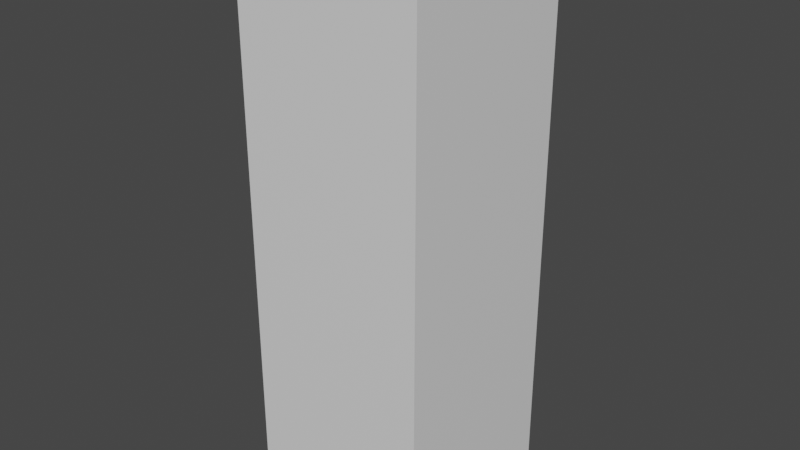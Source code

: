 # Source: test_bend_cube.blend  (saved by Blender 3.6.11; exported with 4.5.12 LTS)
import bpy
from mathutils import Matrix  # noqa: F401  (used for matrix-valued properties, if any)

bpy.ops.wm.read_factory_settings(use_empty=True)
scene = bpy.context.scene
scene.name = 'Scene'

# ---- collections
col_collection = bpy.data.collections.new('Collection'); scene.collection.children.link(col_collection)
col_export = bpy.data.collections.new('Export'); scene.collection.children.link(col_export)

# ---- materials (node trees are filled in below, after node groups)
mat_material = bpy.data.materials.new('Material')
mat_material.use_transparent_shadow = False

# ---- node groups
ng_auto_smooth = bpy.data.node_groups.new('Auto Smooth', 'GeometryNodeTree')
_s = ng_auto_smooth.interface.new_socket(name='Geometry', in_out='OUTPUT', socket_type='NodeSocketGeometry')
_s = ng_auto_smooth.interface.new_socket(name='Geometry', in_out='INPUT', socket_type='NodeSocketGeometry')
_s = ng_auto_smooth.interface.new_socket(name='Angle', in_out='INPUT', socket_type='NodeSocketFloat')
_s.subtype = 'ANGLE'
_s.min_value = 0.0
_s.max_value = 3.142
ng_auto_smooth.is_modifier = True
_N = ng_auto_smooth.nodes; _L = ng_auto_smooth.links
n0 = _N.new('NodeGroupOutput'); n0.name = 'Group Output'; n0.location = (480, -100)
n1 = _N.new('NodeGroupInput'); n1.name = 'Group Input'; n1.location = (-420, -300)
n2 = _N.new('NodeGroupInput'); n2.name = 'Group Input.001'; n2.location = (-60, -100)
n3 = _N.new('GeometryNodeSetShadeSmooth'); n3.name = 'Set Shade Smooth'; n3.location = (120, -100)
n3.domain = 'EDGE'
n4 = _N.new('GeometryNodeSetShadeSmooth'); n4.name = 'Set Shade Smooth.001'; n4.location = (300, -100)
n5 = _N.new('GeometryNodeInputMeshEdgeAngle'); n5.name = 'Edge Angle'; n5.location = (-420, -220)
n6 = _N.new('GeometryNodeInputEdgeSmooth'); n6.name = 'Is Edge Smooth'; n6.location = (-60, -160)
n7 = _N.new('GeometryNodeInputShadeSmooth'); n7.name = 'Is Face Smooth'; n7.location = (-240, -340)
n8 = _N.new('FunctionNodeBooleanMath'); n8.name = 'Boolean Math'; n8.location = (-60, -220)
n9 = _N.new('FunctionNodeCompare'); n9.name = 'Compare'; n9.location = (-240, -180)
n9.operation = 'LESS_EQUAL'
_L.new(n5.outputs[0], n9.inputs[0])
_L.new(n4.outputs[0], n0.inputs[0])
_L.new(n1.outputs[1], n9.inputs[1])
_L.new(n9.outputs[0], n8.inputs[0])
_L.new(n7.outputs[0], n8.inputs[1])
_L.new(n2.outputs[0], n3.inputs[0])
_L.new(n6.outputs[0], n3.inputs[1])
_L.new(n3.outputs[0], n4.inputs[0])
_L.new(n8.outputs[0], n3.inputs[2])
n0.is_active_output = True

# ---- material node trees
mat_material.use_nodes = True; mat_material.node_tree.nodes.clear()
_N = mat_material.node_tree.nodes; _L = mat_material.node_tree.links
n0 = _N.new('ShaderNodeBsdfPrincipled'); n0.name = 'Principled BSDF'; n0.location = (10, 300)
n0.distribution = 'GGX'
n0.subsurface_method = 'RANDOM_WALK_SKIN'
n0.inputs[3].default_value = 1.45
n0.inputs[27].default_value = (0.0, 0.0, 0.0, 1.0)
n0.inputs[28].default_value = 1.0
n1 = _N.new('ShaderNodeOutputMaterial'); n1.name = 'Material Output'; n1.location = (300, 300)
_L.new(n0.outputs[0], n1.inputs[0])
n1.is_active_output = True

# ---- world
world_world = bpy.data.worlds.new('World'); scene.world = world_world
world_world.use_nodes = True; world_world.node_tree.nodes.clear()
_N = world_world.node_tree.nodes; _L = world_world.node_tree.links
n0 = _N.new('ShaderNodeOutputWorld'); n0.name = 'World Output'; n0.location = (300, 300)
n1 = _N.new('ShaderNodeBackground'); n1.name = 'Background'; n1.location = (10, 300)
n1.inputs[0].default_value = (0.05088, 0.05088, 0.05088, 1.0)
_L.new(n1.outputs[0], n0.inputs[0])
n0.is_active_output = True
world_world.color = (0.05088, 0.05088, 0.05088)
world_world.use_sun_shadow = False
world_world.sun_shadow_jitter_overblur = 0.0

# ---- meshes
me_cube = bpy.data.meshes.new('Cube')
me_cube.from_pydata([(-0.5, -0.5, 0.0), (-0.5, -0.5, 2.0), (-0.5, 0.5, 0.0), (-0.5, 0.5, 2.0), (0.5, -0.5, 0.0), (0.5, -0.5, 2.0), (0.5, 0.5, 0.0), (0.5, 0.5, 2.0), (-0.5, -0.5, 0.5), (-0.5, -0.5, 1.0), (-0.5, -0.5, 1.5), (-0.5, 0.5, 1.5), (-0.5, 0.5, 1.0), (-0.5, 0.5, 0.5), (0.5, 0.5, 1.5), (0.5, 0.5, 1.0), (0.5, 0.5, 0.5), (0.5, -0.5, 1.5), (0.5, -0.5, 1.0), (0.5, -0.5, 0.5), (-0.5, -0.5, 1.25), (-0.5, 0.5, 1.25), (0.5, 0.5, 1.25), (0.5, -0.5, 1.25), (-0.5, -0.5, 0.75), (-0.5, 0.5, 0.75), (0.5, 0.5, 0.75), (0.5, -0.5, 0.75), (-0.5, -0.5, 3.0), (-0.5, 0.5, 3.0), (0.5, -0.5, 3.0), (0.5, 0.5, 3.0), (-0.5, -0.5, 1.75), (-0.5, 0.5, 1.75), (0.5, 0.5, 1.75), (0.5, -0.5, 1.75), (0.5, 0.5, 2.5), (0.5, -0.5, 2.5), (-0.5, -0.5, 2.5), (-0.5, 0.5, 2.5), (0.5, -0.5, 2.25), (-0.5, 0.5, 2.25), (0.5, 0.5, 2.25), (-0.5, -0.5, 2.25)], [], [(32, 1, 3, 33), (33, 3, 7, 34), (34, 7, 5, 35), (35, 5, 1, 32), (2, 6, 4, 0), (37, 36, 31, 30), (4, 19, 8, 0), (27, 18, 9, 24), (23, 17, 10, 20), (6, 16, 19, 4), (26, 15, 18, 27), (22, 14, 17, 23), (2, 13, 16, 6), (25, 12, 15, 26), (21, 11, 14, 22), (0, 8, 13, 2), (24, 9, 12, 25), (20, 10, 11, 21), (9, 20, 21, 12), (12, 21, 22, 15), (15, 22, 23, 18), (18, 23, 20, 9), (8, 24, 25, 13), (13, 25, 26, 16), (16, 26, 27, 19), (19, 27, 24, 8), (31, 29, 28, 30), (39, 38, 28, 29), (38, 37, 30, 28), (36, 39, 29, 31), (17, 35, 32, 10), (14, 34, 35, 17), (11, 33, 34, 14), (10, 32, 33, 11), (42, 41, 39, 36), (43, 40, 37, 38), (41, 43, 38, 39), (40, 42, 36, 37), (5, 7, 42, 40), (3, 1, 43, 41), (1, 5, 40, 43), (7, 3, 41, 42)])
me_cube.polygons.foreach_set('use_smooth', [True] * 42)
_uv = me_cube.uv_layers.new(name='UVMap')
_uv.uv.foreach_set('vector', [0.3333, 0.5833, 0.3333, 0.6667, 0.6667, 0.6667, 0.6667, 0.5833, 0.3333, 0.5833, 0.3333, 0.6667, 0.6667, 0.6667, 0.6667, 0.5833, 0.6667, 0.5833, 0.6667, 0.6667, 0.3333, 0.6667, 0.3333, 0.5833, 0.6667, 0.5833, 0.6667, 0.6667, 0.3333, 0.6667, 0.3333, 0.5833, 0.3333, 0.6667, 0.6667, 0.6667, 0.6667, 0.3333, 0.3333, 0.3333, 0.3333, 0.8333, 0.6667, 0.8333, 0.6667, 1.0, 0.3333, 1.0, 0.6667, 0.0, 0.6667, 0.1667, 0.3333, 0.1667, 0.3333, 0.0, 0.6667, 0.25, 0.6667, 0.3333, 0.3333, 0.3333, 0.3333, 0.25, 0.6667, 0.4167, 0.6667, 0.5, 0.3333, 0.5, 0.3333, 0.4167, 0.6667, 0.0, 0.6667, 0.1667, 0.3333, 0.1667, 0.3333, 0.0, 0.6667, 0.25, 0.6667, 0.3333, 0.3333, 0.3333, 0.3333, 0.25, 0.6667, 0.4167, 0.6667, 0.5, 0.3333, 0.5, 0.3333, 0.4167, 0.3333, 0.0, 0.3333, 0.1667, 0.6667, 0.1667, 0.6667, 0.0, 0.3333, 0.25, 0.3333, 0.3333, 0.6667, 0.3333, 0.6667, 0.25, 0.3333, 0.4167, 0.3333, 0.5, 0.6667, 0.5, 0.6667, 0.4167, 0.3333, 0.0, 0.3333, 0.1667, 0.6667, 0.1667, 0.6667, 0.0, 0.3333, 0.25, 0.3333, 0.3333, 0.6667, 0.3333, 0.6667, 0.25, 0.3333, 0.4167, 0.3333, 0.5, 0.6667, 0.5, 0.6667, 0.4167, 0.3333, 0.3333, 0.3333, 0.4167, 0.6667, 0.4167, 0.6667, 0.3333, 0.3333, 0.3333, 0.3333, 0.4167, 0.6667, 0.4167, 0.6667, 0.3333, 0.6667, 0.3333, 0.6667, 0.4167, 0.3333, 0.4167, 0.3333, 0.3333, 0.6667, 0.3333, 0.6667, 0.4167, 0.3333, 0.4167, 0.3333, 0.3333, 0.3333, 0.1667, 0.3333, 0.25, 0.6667, 0.25, 0.6667, 0.1667, 0.3333, 0.1667, 0.3333, 0.25, 0.6667, 0.25, 0.6667, 0.1667, 0.6667, 0.1667, 0.6667, 0.25, 0.3333, 0.25, 0.3333, 0.1667, 0.6667, 0.1667, 0.6667, 0.25, 0.3333, 0.25, 0.3333, 0.1667, 0.6667, 0.6667, 0.3333, 0.6667, 0.3333, 0.3333, 0.6667, 0.3333, 0.6667, 0.8333, 0.3333, 0.8333, 0.3333, 1.0, 0.6667, 1.0, 0.3333, 0.8333, 0.6667, 0.8333, 0.6667, 1.0, 0.3333, 1.0, 0.6667, 0.8333, 0.3333, 0.8333, 0.3333, 1.0, 0.6667, 1.0, 0.6667, 0.5, 0.6667, 0.5833, 0.3333, 0.5833, 0.3333, 0.5, 0.6667, 0.5, 0.6667, 0.5833, 0.3333, 0.5833, 0.3333, 0.5, 0.3333, 0.5, 0.3333, 0.5833, 0.6667, 0.5833, 0.6667, 0.5, 0.3333, 0.5, 0.3333, 0.5833, 0.6667, 0.5833, 0.6667, 0.5, 0.6667, 0.75, 0.3333, 0.75, 0.3333, 0.8333, 0.6667, 0.8333, 0.3333, 0.75, 0.6667, 0.75, 0.6667, 0.8333, 0.3333, 0.8333, 0.6667, 0.75, 0.3333, 0.75, 0.3333, 0.8333, 0.6667, 0.8333, 0.3333, 0.75, 0.6667, 0.75, 0.6667, 0.8333, 0.3333, 0.8333, 0.3333, 0.6667, 0.6667, 0.6667, 0.6667, 0.75, 0.3333, 0.75, 0.6667, 0.6667, 0.3333, 0.6667, 0.3333, 0.75, 0.6667, 0.75, 0.3333, 0.6667, 0.6667, 0.6667, 0.6667, 0.75, 0.3333, 0.75, 0.6667, 0.6667, 0.3333, 0.6667, 0.3333, 0.75, 0.6667, 0.75])
me_cube.materials.append(mat_material)
me_cube.update()
arm_armature = bpy.data.armatures.new('Armature')  # bones are not reproduced

# ---- objects
ob_cube = bpy.data.objects.new('Cube', me_cube)
ob_armature = bpy.data.objects.new('Armature', arm_armature)

# ---- transforms, parenting, visibility, modifiers, constraints
ob_cube.parent = ob_armature
ob_cube.location = (0.0, 0.0, 0.0)
_vg = ob_cube.vertex_groups.new(name='Bone')
for _i, _w in zip([0, 1, 2, 3, 4, 5, 6, 7, 8, 9, 10, 11, 12, 13, 14, 15, 16, 17, 18, 19, 20, 21, 22, 23, 24, 25, 26, 27, 32, 33, 34, 35], [1.0, 0.1, 1.0, 0.1, 1.0, 0.1, 1.0, 0.1, 1.0, 1.0, 0.5, 0.5, 1.0, 1.0, 0.5, 1.0, 1.0, 0.5, 1.0, 1.0, 0.8, 0.8, 0.8, 0.8, 1.0, 1.0, 1.0, 1.0, 0.3, 0.3, 0.3, 0.3]): _vg.add([_i], _w, 'REPLACE')
_vg = ob_cube.vertex_groups.new(name='Bone.001')
for _i, _w in zip([1, 3, 5, 7, 8, 9, 10, 11, 12, 13, 14, 15, 16, 17, 18, 19, 20, 21, 22, 23, 24, 25, 26, 27, 32, 33, 34, 35, 36, 37, 38, 39, 40, 41, 42, 43], [1.0, 1.0, 1.0, 1.0, 0.2, 1.0, 1.0, 1.0, 1.0, 0.2, 1.0, 1.0, 0.2, 1.0, 1.0, 0.2, 1.0, 1.0, 1.0, 1.0, 0.4, 0.4, 0.4, 0.4, 1.0, 1.0, 1.0, 1.0, 0.2, 0.2, 0.2, 0.2, 0.4, 0.4, 0.4, 0.4]): _vg.add([_i], _w, 'REPLACE')
_vg = ob_cube.vertex_groups.new(name='Bone.002')
for _i, _w in zip([1, 3, 5, 7, 9, 10, 11, 12, 14, 15, 17, 18, 20, 21, 22, 23, 28, 29, 30, 31, 32, 33, 34, 35, 36, 37, 38, 39, 40, 41, 42, 43], [1.0, 1.0, 1.0, 1.0, 0.1, 0.5, 0.5, 0.1, 0.5, 0.1, 0.5, 0.1, 0.3, 0.3, 0.3, 0.3, 1.0, 1.0, 1.0, 1.0, 0.8, 0.8, 0.8, 0.8, 1.0, 1.0, 1.0, 1.0, 1.0, 1.0, 1.0, 1.0]): _vg.add([_i], _w, 'REPLACE')
_m = ob_cube.modifiers.new('Armature', 'ARMATURE')
_m.object = ob_armature
_m = ob_cube.modifiers.new('Auto Smooth', 'NODES')
_m.node_group = ng_auto_smooth
_gi = [s.identifier for s in ng_auto_smooth.interface.items_tree if s.item_type == 'SOCKET' and s.in_out == 'INPUT']
_m[_gi[1]] = 0.5236  # Angle
ob_armature.location = (0.0, 0.0, 0.0)

# ---- collection membership
col_collection.objects.link(ob_cube)
col_collection.objects.link(ob_armature)

# ---- scene / render settings (as saved in the file)
scene.frame_start = 1; scene.frame_end = 250; scene.frame_set(0)
scene.render.engine = 'BLENDER_EEVEE_NEXT'
scene.cycles.sampling_pattern = 'TABULATED_SOBOL'
scene.view_settings.view_transform = 'Filmic'
bpy.context.view_layer.update()

# ---- added for rendering (the .blend has no active camera and no usable light): camera, sun
cam_auto = bpy.data.cameras.new('AutoCamera')
cam_auto.lens = 50.0
cam_auto.sensor_width = 36.0
cam_auto.clip_end = 1000.0
ob_auto_camera = bpy.data.objects.new('AutoCamera', cam_auto)
scene.collection.objects.link(ob_auto_camera)
ob_auto_camera.location = (3.06862, -3.68235, 3.9549)
ob_auto_camera.rotation_euler = (1.09748, -7.21219e-08, 0.694738)
scene.camera = ob_auto_camera
light_auto_sun = bpy.data.lights.new('AutoSun', 'SUN')
light_auto_sun.energy = 3.0
light_auto_sun.angle = 0.0523599
ob_auto_sun = bpy.data.objects.new('AutoSun', light_auto_sun)
scene.collection.objects.link(ob_auto_sun)
ob_auto_sun.rotation_euler = (0.872665, 0.174533, 0.523599)
bpy.context.view_layer.update()
